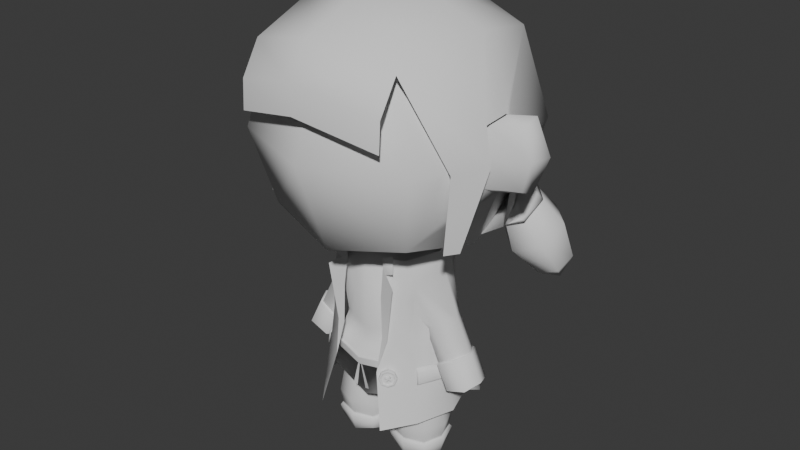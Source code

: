 # Source: Player.blend  (saved by Blender 4.0.36; exported with 4.5.12 LTS)
import bpy
from mathutils import Matrix  # noqa: F401  (used for matrix-valued properties, if any)

bpy.ops.wm.read_factory_settings(use_empty=True)
scene = bpy.context.scene
scene.name = 'Scene'

# ---- collections
col_collection = bpy.data.collections.new('Collection'); scene.collection.children.link(col_collection)

# ---- world
world_world = bpy.data.worlds.new('World'); scene.world = world_world
world_world.use_nodes = True; world_world.node_tree.nodes.clear()
_N = world_world.node_tree.nodes; _L = world_world.node_tree.links
n0 = _N.new('ShaderNodeOutputWorld'); n0.name = 'World Output'; n0.location = (300, 300)
n1 = _N.new('ShaderNodeBackground'); n1.name = 'Background'; n1.location = (10, 300)
n1.inputs[0].default_value = (0.05088, 0.05088, 0.05088, 1.0)
_L.new(n1.outputs[0], n0.inputs[0])
n0.is_active_output = True
world_world.color = (0.05088, 0.05088, 0.05088)
world_world.use_sun_shadow = False
world_world.sun_shadow_jitter_overblur = 0.0

# ---- meshes
me_cube_001 = bpy.data.meshes.new('Cube.001')
me_cube_001.from_pydata([(0.7097, -0.09037, -0.1915), (0.7099, -0.09044, 0.1909), (0.7097, 0.09037, -0.1915), (0.7099, 0.09044, 0.1909), (0.0, 0.6096, -0.6096), (0.0, 0.6096, 0.6096), (0.7541, 0.1107, 8.85e-05), (0.7524, -1.638e-09, -0.234), (0.7543, -1.094e-08, 0.2338), (0.7541, -0.1107, 8.854e-05), (0.0, -0.6096, -0.6096), (0.0, -0.6096, 0.6096), (0.0, 0.8395, 4.657e-09), (0.0, -0.8395, 4.657e-09), (0.0, -5.588e-09, -0.8395), (0.0, -1.397e-08, 0.8395), (0.318, -0.2397, -1.7), (0.27, -0.1718, -0.9154), (0.3179, 0.2395, -1.7), (0.27, 0.1718, -0.9154), (0.0, 0.2926, -1.788), (0.0, 0.2926, -0.8123), (0.2648, 0.1711, -1.111), (0.4062, -9.283e-09, -1.788), (0.3454, -7.468e-09, -0.8292), (0.2648, -0.1711, -1.111), (0.0, -0.2926, -1.788), (0.0, -0.2926, -0.8123), (0.0, 0.2802, -1.3), (0.3207, -9.816e-09, -1.178), (0.0, -0.2802, -1.3), (0.0, -3.919e-09, -1.879), (0.0, -7.942e-09, -0.6284), (0.2185, -0.2015, -2.0), (0.42, -6.384e-09, -2.0), (0.2185, 0.2015, -2.0), (0.01704, -6.16e-09, -2.0), (0.2185, -0.1463, -1.756), (0.3648, -0.1463, -2.0), (0.3648, -3.702e-09, -1.756), (0.3648, 0.1463, -2.0), (0.2185, 0.1463, -1.756), (0.07223, 0.1463, -2.0), (0.07223, -4.819e-09, -1.756), (0.07223, -0.1463, -2.0), (0.3385, 0.12, -1.8), (0.3385, -0.12, -1.8), (0.09852, 0.12, -1.8), (0.09852, -0.12, -1.8), (0.2517, 0.24, -0.8639), (0.2122, 0.2035, -1.278), (0.3307, -2.131e-09, -0.771), (0.2517, -0.24, -0.8639), (0.2122, -0.2035, -1.278), (0.3036, -1.087e-09, -1.3), (0.4925, -7.126e-09, -1.174), (0.3669, -1.135e-08, -1.334), (0.4329, 0.0896, -1.178), (0.3452, 0.08925, -1.262), (0.4329, -0.0896, -1.178), (0.3452, -0.08925, -1.262), (0.2665, 0.2402, -1.459), (0.2714, -0.25, -1.471), (0.0, 0.3076, -1.472), (0.3783, -4.865e-09, -1.472), (0.0, -0.3399, -1.472), (0.6826, -2.071e-08, -1.61), (0.4928, -3.665e-08, -1.683), (0.6294, 0.0896, -1.583), (0.5113, 0.08925, -1.609), (0.6294, -0.0896, -1.583), (0.5113, -0.08925, -1.609), (0.2185, -0.1739, -2.111), (0.3924, -6.831e-09, -2.111), (0.2185, 0.1739, -2.111), (0.04463, -4.596e-09, -2.111), (0.3517, -0.1331, -2.111), (0.3517, 0.1331, -2.111), (0.08538, 0.1331, -2.111), (0.08538, -0.1331, -2.111), (0.05607, -3.366e-09, -2.251), (0.2185, -5.103e-09, -2.353), (0.2185, -0.1625, -2.251), (0.381, -8.082e-09, -2.251), (0.2185, 0.1625, -2.251), (0.3518, -0.1333, -2.203), (0.08527, -0.1333, -2.203), (0.3664, -0.1479, -2.129), (0.3518, 0.1333, -2.203), (0.3664, 0.1479, -2.129), (0.08527, 0.1333, -2.203), (0.07067, 0.1479, -2.129), (0.2185, -0.1931, -2.129), (0.4116, -7.585e-09, -2.129), (0.2185, 0.1931, -2.129), (0.02543, -5.103e-09, -2.129), (0.07067, -0.1479, -2.129), (0.2724, 0.2364, -1.515), (0.2774, -0.2462, -1.527), (0.0, 0.2982, -1.528), (0.3838, -5.745e-09, -1.528), (0.0, -0.3305, -1.528), (0.0, 0.3187, -1.53), (0.0, 0.3289, -1.47), (0.3963, -6.317e-09, -1.53), (0.3904, -5.379e-09, -1.47), (0.0, -0.3522, -1.53), (0.0, -0.3622, -1.47), (0.2773, -0.2668, -1.47), (0.2722, 0.2568, -1.457), (0.2786, 0.2527, -1.516), (0.2836, -0.2628, -1.529), (0.2747, 0.2427, -1.515), (0.0, 0.306, -1.529), (0.3887, -5.967e-09, -1.529), (0.2797, -0.2526, -1.528), (0.0, -0.3389, -1.529), (0.0, 0.3194, -1.526), (0.3959, -6.254e-09, -1.526), (0.0, -0.3529, -1.526), (0.2781, 0.253, -1.512), (0.2832, -0.263, -1.525), (0.0, 0.3277, -1.477), (0.3911, -5.48e-09, -1.477), (0.0, -0.3612, -1.477), (0.2729, 0.2563, -1.463), (0.2779, -0.2664, -1.476), (0.2734, -0.256, -1.471), (0.0, 0.315, -1.472), (0.3826, -5.05e-09, -1.472), (0.2684, 0.2461, -1.458), (0.0, -0.348, -1.472), (0.08236, 0.1362, -2.115), (0.0407, -4.7e-09, -2.115), (0.3547, 0.1362, -2.115), (0.2185, 0.1778, -2.115), (0.3547, -0.1362, -2.115), (0.3963, -6.985e-09, -2.115), (0.08236, -0.1362, -2.115), (0.2185, -0.1778, -2.115), (0.2185, -0.1765, -2.1), (0.3951, -6.788e-09, -2.1), (0.2185, 0.1765, -2.1), (0.04199, -4.746e-09, -2.1), (0.08411, -0.1344, -2.1), (0.3529, -0.1344, -2.1), (0.3529, 0.1344, -2.1), (0.08411, 0.1344, -2.1), (0.0, -0.3408, -1.481), (0.03321, -0.3357, -1.709), (0.0, -0.3491, -1.474), (0.06313, -0.3378, -1.702), (0.5, 0.5, 0.5), (0.6096, 0.6096, -2.794e-09), (0.5, 0.5, -0.5), (0.5, -0.5, -0.5), (0.6068, -1.676e-08, -0.6096), (0.6096, -1.863e-09, 0.6096), (0.5, -0.5, 0.5), (0.6096, -0.6096, -2.794e-09), (0.8734, 0.206, -0.0002198), (0.9956, 0.1381, -0.0003083), (0.9174, 0.1045, 0.2335), (0.9608, 0.002653, -0.0002198), (0.9156, 0.1037, -0.2343), (0.8408, 0.17, 0.1906), (0.8407, 0.1699, -0.1918), (0.9121, 0.003813, -0.1918), (0.9122, 0.003804, 0.1906)], [], [(12, 5, 152, 153), (4, 12, 153, 154), (6, 3, 165, 160), (0, 7, 164, 167), (3, 8, 162, 165), (1, 9, 163, 168), (155, 159, 13, 10), (159, 158, 11, 13), (4, 154, 156, 14), (14, 156, 155, 10), (152, 5, 15, 157), (157, 15, 11, 158), (28, 21, 49, 50), (63, 28, 50, 61), (61, 50, 54, 64), (25, 60, 59, 17), (29, 56, 60, 25), (64, 54, 53, 62), (62, 53, 30, 65), (53, 52, 27, 30), (20, 18, 23, 31), (31, 23, 16, 26), (49, 21, 32, 51), (51, 32, 27, 52), (140, 33, 44, 144), (33, 37, 48, 44), (38, 46, 37, 33), (145, 38, 33, 140), (141, 34, 38, 145), (34, 39, 46, 38), (40, 45, 39, 34), (146, 40, 34, 141), (142, 35, 40, 146), (35, 41, 45, 40), (42, 47, 41, 35), (147, 42, 35, 142), (143, 36, 42, 147), (36, 43, 47, 42), (44, 48, 43, 36), (144, 44, 36, 143), (22, 50, 49, 19), (19, 49, 51, 24), (24, 51, 52, 17), (17, 52, 53, 25), (29, 54, 50, 22), (25, 53, 54, 29), (60, 71, 70, 59), (56, 67, 71, 60), (24, 55, 57, 19), (22, 58, 56, 29), (17, 59, 55, 24), (19, 57, 58, 22), (129, 105, 109, 130), (112, 110, 104, 114), (127, 108, 105, 129), (113, 102, 110, 112), (69, 68, 66, 67), (67, 66, 70, 71), (55, 66, 68, 57), (58, 69, 67, 56), (59, 70, 66, 55), (57, 68, 69, 58), (133, 95, 96, 138), (135, 94, 91, 132), (137, 93, 89, 134), (139, 92, 87, 136), (132, 91, 95, 133), (134, 89, 94, 135), (136, 87, 93, 137), (138, 96, 92, 139), (80, 81, 82, 86), (81, 83, 85, 82), (84, 88, 83, 81), (90, 84, 81, 80), (86, 96, 95, 80), (80, 95, 91, 90), (90, 91, 94, 84), (84, 94, 89, 88), (88, 89, 93, 83), (83, 93, 87, 85), (85, 87, 92, 82), (82, 92, 96, 86), (20, 99, 97, 18), (18, 97, 100, 23), (23, 100, 98, 16), (16, 98, 101, 26), (126, 108, 107, 124), (123, 105, 108, 126), (125, 109, 105, 123), (122, 103, 109, 125), (114, 104, 111, 115), (130, 109, 103, 128), (115, 111, 106, 116), (131, 107, 108, 127), (98, 115, 116, 101), (100, 114, 115, 98), (99, 113, 112, 97), (97, 112, 114, 100), (102, 117, 120, 110), (110, 120, 118, 104), (104, 118, 121, 111), (111, 121, 119, 106), (117, 122, 125, 120), (120, 125, 123, 118), (118, 123, 126, 121), (121, 126, 124, 119), (65, 131, 127, 62), (61, 130, 128, 63), (62, 127, 129, 64), (64, 129, 130, 61), (79, 138, 139, 72), (76, 136, 137, 73), (77, 134, 135, 74), (78, 132, 133, 75), (72, 139, 136, 76), (73, 137, 134, 77), (74, 135, 132, 78), (75, 133, 138, 79), (79, 144, 143, 75), (75, 143, 147, 78), (78, 147, 142, 74), (74, 142, 146, 77), (77, 146, 141, 73), (73, 141, 145, 76), (76, 145, 140, 72), (72, 140, 144, 79), (149, 151, 150, 148), (3, 6, 153, 152), (6, 2, 154, 153), (7, 0, 155, 156), (2, 7, 156, 154), (8, 3, 152, 157), (1, 8, 157, 158), (9, 1, 158, 159), (0, 9, 159, 155), (166, 160, 161, 164), (160, 165, 162, 161), (161, 162, 168, 163), (164, 161, 163, 167), (9, 0, 167, 163), (8, 1, 168, 162), (7, 2, 166, 164), (2, 6, 160, 166)])
me_cube_001.polygons.foreach_set('use_smooth', [True] * 143)
_uv = me_cube_001.uv_layers.new(name='UVMap')
_uv.uv.foreach_set('vector', [0.5365, 0.3023, 0.4621, 0.1617, 0.5747, 0.1312, 0.6443, 0.2066, 0.6674, 0.3928, 0.5365, 0.3023, 0.6443, 0.2066, 0.7109, 0.2846, 0.8968, 0.8497, 0.8995, 0.899, 0.8666, 0.8887, 0.8609, 0.8496, 0.5488, 0.8561, 0.5717, 0.8416, 0.6167, 0.8505, 0.5983, 0.8668, 0.8995, 0.899, 0.8914, 0.9259, 0.8481, 0.9054, 0.8666, 0.8887, 0.5488, 0.9571, 0.5499, 0.9067, 0.6043, 0.9066, 0.5984, 0.9463, 0.7109, 0.5567, 0.6443, 0.6347, 0.5365, 0.539, 0.6674, 0.4485, 0.6443, 0.6347, 0.5747, 0.7101, 0.4621, 0.6795, 0.5365, 0.539, 0.6674, 0.3928, 0.7109, 0.2846, 0.8267, 0.2591, 0.8267, 0.4203, 0.8267, 0.421, 0.8267, 0.5822, 0.7109, 0.5567, 0.6674, 0.4485, 0.5747, 0.1312, 0.4621, 0.1617, 0.4535, 0.0003508, 0.6142, 0.01922, 0.6142, 0.8221, 0.4535, 0.8409, 0.4621, 0.6795, 0.5747, 0.7101, 0.2661, 0.9486, 0.1528, 0.9568, 0.1608, 0.8962, 0.2621, 0.895, 0.3031, 0.953, 0.2661, 0.9486, 0.2621, 0.895, 0.308, 0.8953, 0.308, 0.8953, 0.2621, 0.895, 0.2649, 0.8363, 0.3095, 0.8354, 0.8515, 0.3701, 0.8551, 0.3256, 0.8836, 0.3365, 0.8681, 0.4076, 0.8274, 0.3375, 0.8373, 0.3028, 0.8551, 0.3256, 0.8515, 0.3701, 0.3095, 0.8354, 0.2649, 0.8363, 0.2596, 0.7768, 0.307, 0.7748, 0.307, 0.7748, 0.2596, 0.7768, 0.26, 0.7243, 0.2984, 0.7159, 0.2596, 0.7768, 0.1579, 0.7811, 0.1472, 0.7215, 0.26, 0.7243, 0.5397, 0.9807, 0.4651, 0.9661, 0.4535, 0.9057, 0.5481, 0.9114, 0.5481, 0.9114, 0.4535, 0.9057, 0.4722, 0.8471, 0.5481, 0.8416, 0.06547, 0.8977, 0.006368, 0.9061, 0.0003508, 0.8277, 0.08161, 0.8386, 0.08161, 0.8386, 0.0003508, 0.8277, 0.02681, 0.7536, 0.08161, 0.7773, 0.09995, 0.6047, 0.07617, 0.6047, 0.07561, 0.5728, 0.09814, 0.5703, 0.07617, 0.6047, 0.02456, 0.6047, 0.03289, 0.5777, 0.07561, 0.5728, 0.07561, 0.6365, 0.03289, 0.6316, 0.02456, 0.6047, 0.07617, 0.6047, 0.09814, 0.639, 0.07561, 0.6365, 0.07617, 0.6047, 0.09995, 0.6047, 0.09251, 0.673, 0.06914, 0.6677, 0.07561, 0.6365, 0.09814, 0.639, 0.06914, 0.6677, 0.01851, 0.656, 0.03289, 0.6316, 0.07561, 0.6365, 0.06153, 0.6989, 0.02041, 0.6844, 0.01851, 0.656, 0.06914, 0.6677, 0.08369, 0.706, 0.06153, 0.6989, 0.06914, 0.6677, 0.09251, 0.673, 0.07041, 0.7377, 0.04806, 0.7304, 0.06153, 0.6989, 0.08369, 0.706, 0.04806, 0.7304, 0.0003508, 0.7044, 0.02041, 0.6844, 0.06153, 0.6989, 0.06153, 0.5104, 0.02041, 0.5249, 0.0003508, 0.5049, 0.04806, 0.4789, 0.08369, 0.5033, 0.06153, 0.5104, 0.04806, 0.4789, 0.07041, 0.4717, 0.09251, 0.5364, 0.06914, 0.5416, 0.06153, 0.5104, 0.08369, 0.5033, 0.06914, 0.5416, 0.01851, 0.5533, 0.02041, 0.5249, 0.06153, 0.5104, 0.07561, 0.5728, 0.03289, 0.5777, 0.01851, 0.5533, 0.06914, 0.5416, 0.09814, 0.5703, 0.07561, 0.5728, 0.06914, 0.5416, 0.09251, 0.5364, 0.2186, 0.8813, 0.2621, 0.895, 0.1608, 0.8962, 0.1728, 0.8804, 0.1728, 0.8804, 0.1608, 0.8962, 0.1415, 0.839, 0.155, 0.8387, 0.155, 0.8387, 0.1415, 0.839, 0.1579, 0.7811, 0.1706, 0.7963, 0.1706, 0.7963, 0.1579, 0.7811, 0.2596, 0.7768, 0.2165, 0.793, 0.2346, 0.837, 0.2649, 0.8363, 0.2621, 0.895, 0.2186, 0.8813, 0.2165, 0.793, 0.2596, 0.7768, 0.2649, 0.8363, 0.2346, 0.837, 0.8551, 0.3256, 0.8625, 0.2362, 0.8873, 0.2319, 0.8836, 0.3365, 0.8373, 0.3028, 0.8415, 0.2213, 0.8625, 0.2362, 0.8551, 0.3256, 0.9089, 0.4163, 0.9089, 0.3317, 0.9343, 0.3365, 0.9498, 0.4076, 0.9664, 0.3701, 0.9628, 0.3256, 0.9806, 0.3028, 0.9905, 0.3375, 0.8681, 0.4076, 0.8836, 0.3365, 0.9089, 0.3317, 0.9089, 0.4163, 0.9498, 0.4076, 0.9343, 0.3365, 0.9628, 0.3256, 0.9664, 0.3701, 0.3103, 0.8354, 0.3119, 0.8353, 0.3111, 0.8971, 0.3091, 0.896, 0.325, 0.8952, 0.3229, 0.8961, 0.3251, 0.835, 0.3267, 0.835, 0.308, 0.774, 0.31, 0.7726, 0.3119, 0.8353, 0.3103, 0.8354, 0.3254, 0.9546, 0.3223, 0.9553, 0.3229, 0.8961, 0.325, 0.8952, 0.09376, 0.8107, 0.121, 0.8147, 0.1285, 0.8381, 0.08231, 0.8347, 0.08231, 0.8347, 0.1285, 0.8381, 0.1177, 0.8601, 0.09016, 0.8601, 0.9089, 0.3317, 0.9089, 0.2217, 0.9306, 0.2319, 0.9343, 0.3365, 0.9628, 0.3256, 0.9554, 0.2362, 0.9764, 0.2213, 0.9806, 0.3028, 0.8836, 0.3365, 0.8873, 0.2319, 0.9089, 0.2217, 0.9089, 0.3317, 0.9343, 0.3365, 0.9306, 0.2319, 0.9554, 0.2362, 0.9628, 0.3256, 0.09592, 0.5357, 0.1007, 0.5346, 0.1074, 0.5693, 0.1021, 0.5699, 0.07353, 0.4702, 0.07764, 0.4672, 0.09233, 0.5004, 0.08747, 0.5021, 0.09592, 0.6737, 0.1007, 0.6747, 0.09233, 0.7089, 0.08747, 0.7073, 0.1034, 0.6047, 0.1083, 0.6047, 0.1074, 0.64, 0.1021, 0.6395, 0.08747, 0.5021, 0.09233, 0.5004, 0.1007, 0.5346, 0.09592, 0.5357, 0.08747, 0.7073, 0.09233, 0.7089, 0.07764, 0.7422, 0.07353, 0.7391, 0.1021, 0.6395, 0.1074, 0.64, 0.1007, 0.6747, 0.09592, 0.6737, 0.1021, 0.5699, 0.1074, 0.5693, 0.1083, 0.6047, 0.1034, 0.6047, 0.673, 0.8416, 0.6783, 0.8816, 0.6383, 0.8869, 0.6383, 0.8509, 0.6783, 0.8816, 0.6835, 0.9217, 0.6476, 0.9217, 0.6383, 0.8869, 0.7183, 0.8764, 0.7183, 0.9124, 0.6835, 0.9217, 0.6783, 0.8816, 0.709, 0.8416, 0.7183, 0.8764, 0.6783, 0.8816, 0.673, 0.8416, 0.1275, 0.5671, 0.1074, 0.5693, 0.1007, 0.5346, 0.1319, 0.5276, 0.1319, 0.5276, 0.1007, 0.5346, 0.09233, 0.5004, 0.1109, 0.4946, 0.1109, 0.4946, 0.09233, 0.5004, 0.07764, 0.4672, 0.1091, 0.4565, 0.1091, 0.7529, 0.07764, 0.7422, 0.09233, 0.7089, 0.1109, 0.7148, 0.1109, 0.7148, 0.09233, 0.7089, 0.1007, 0.6747, 0.1319, 0.6818, 0.1319, 0.6818, 0.1007, 0.6747, 0.1074, 0.64, 0.1275, 0.6423, 0.1275, 0.6423, 0.1074, 0.64, 0.1083, 0.6047, 0.1408, 0.6047, 0.1408, 0.6047, 0.1083, 0.6047, 0.1074, 0.5693, 0.1275, 0.5671, 0.3815, 0.9568, 0.327, 0.9542, 0.3262, 0.8946, 0.3665, 0.8882, 0.3665, 0.8882, 0.3262, 0.8946, 0.3276, 0.835, 0.3841, 0.8328, 0.3841, 0.8328, 0.3276, 0.835, 0.325, 0.7747, 0.3619, 0.7796, 0.3619, 0.7796, 0.325, 0.7747, 0.322, 0.7141, 0.376, 0.7123, 0.3114, 0.7727, 0.31, 0.7726, 0.303, 0.7136, 0.3045, 0.7135, 0.3133, 0.8353, 0.3119, 0.8353, 0.31, 0.7726, 0.3114, 0.7727, 0.3125, 0.897, 0.3111, 0.8971, 0.3119, 0.8353, 0.3133, 0.8353, 0.3095, 0.9547, 0.3079, 0.9546, 0.3111, 0.8971, 0.3125, 0.897, 0.3267, 0.835, 0.3251, 0.835, 0.3217, 0.7731, 0.3238, 0.7741, 0.3091, 0.896, 0.3111, 0.8971, 0.3079, 0.9546, 0.3046, 0.9535, 0.3238, 0.7741, 0.3217, 0.7731, 0.3171, 0.7129, 0.3203, 0.7137, 0.2999, 0.7151, 0.303, 0.7136, 0.31, 0.7726, 0.308, 0.774, 0.325, 0.7747, 0.3238, 0.7741, 0.3203, 0.7137, 0.322, 0.7141, 0.3276, 0.835, 0.3267, 0.835, 0.3238, 0.7741, 0.325, 0.7747, 0.327, 0.9542, 0.3254, 0.9546, 0.325, 0.8952, 0.3262, 0.8946, 0.3262, 0.8946, 0.325, 0.8952, 0.3267, 0.835, 0.3276, 0.835, 0.3223, 0.9553, 0.3215, 0.9553, 0.322, 0.8962, 0.3229, 0.8961, 0.3229, 0.8961, 0.322, 0.8962, 0.3241, 0.835, 0.3251, 0.835, 0.3251, 0.835, 0.3241, 0.835, 0.3208, 0.7731, 0.3217, 0.7731, 0.3217, 0.7731, 0.3208, 0.7731, 0.3163, 0.7129, 0.3171, 0.7129, 0.3215, 0.9553, 0.3095, 0.9547, 0.3125, 0.897, 0.322, 0.8962, 0.322, 0.8962, 0.3125, 0.897, 0.3133, 0.8353, 0.3241, 0.835, 0.3241, 0.835, 0.3133, 0.8353, 0.3114, 0.7727, 0.3208, 0.7731, 0.3208, 0.7731, 0.3114, 0.7727, 0.3045, 0.7135, 0.3163, 0.7129, 0.2984, 0.7159, 0.2999, 0.7151, 0.308, 0.774, 0.307, 0.7748, 0.308, 0.8953, 0.3091, 0.896, 0.3046, 0.9535, 0.3031, 0.953, 0.307, 0.7748, 0.308, 0.774, 0.3103, 0.8354, 0.3095, 0.8354, 0.3095, 0.8354, 0.3103, 0.8354, 0.3091, 0.896, 0.308, 0.8953, 0.1008, 0.57, 0.1021, 0.5699, 0.1034, 0.6047, 0.1023, 0.6047, 0.1008, 0.6393, 0.1021, 0.6395, 0.09592, 0.6737, 0.09482, 0.6735, 0.08624, 0.7069, 0.08747, 0.7073, 0.07353, 0.7391, 0.0726, 0.7385, 0.08624, 0.5025, 0.08747, 0.5021, 0.09592, 0.5357, 0.09482, 0.5359, 0.1023, 0.6047, 0.1034, 0.6047, 0.1021, 0.6395, 0.1008, 0.6393, 0.09482, 0.6735, 0.09592, 0.6737, 0.08747, 0.7073, 0.08624, 0.7069, 0.0726, 0.4709, 0.07353, 0.4702, 0.08747, 0.5021, 0.08624, 0.5025, 0.09482, 0.5359, 0.09592, 0.5357, 0.1021, 0.5699, 0.1008, 0.57, 0.1008, 0.57, 0.09814, 0.5703, 0.09251, 0.5364, 0.09482, 0.5359, 0.09482, 0.5359, 0.09251, 0.5364, 0.08369, 0.5033, 0.08624, 0.5025, 0.08624, 0.5025, 0.08369, 0.5033, 0.07041, 0.4717, 0.0726, 0.4709, 0.0726, 0.7385, 0.07041, 0.7377, 0.08369, 0.706, 0.08624, 0.7069, 0.08624, 0.7069, 0.08369, 0.706, 0.09251, 0.673, 0.09482, 0.6735, 0.09482, 0.6735, 0.09251, 0.673, 0.09814, 0.639, 0.1008, 0.6393, 0.1008, 0.6393, 0.09814, 0.639, 0.09995, 0.6047, 0.1023, 0.6047, 0.1023, 0.6047, 0.09995, 0.6047, 0.09814, 0.5703, 0.1008, 0.57, 0.4293, 0.6601, 0.4363, 0.6601, 0.4362, 0.7139, 0.4343, 0.7124, 0.6963, 0.09485, 0.7287, 0.1316, 0.6443, 0.2066, 0.5747, 0.1312, 0.7287, 0.1316, 0.7615, 0.1684, 0.7109, 0.2846, 0.6443, 0.2066, 0.7888, 0.6771, 0.7615, 0.6729, 0.7109, 0.5567, 0.8267, 0.5822, 0.7615, 0.1684, 0.7888, 0.1641, 0.8267, 0.2591, 0.7109, 0.2846, 0.7039, 0.06813, 0.6963, 0.09485, 0.5747, 0.1312, 0.6142, 0.01922, 0.6963, 0.7464, 0.7039, 0.7732, 0.6142, 0.8221, 0.5747, 0.7101, 0.7287, 0.7097, 0.6963, 0.7464, 0.5747, 0.7101, 0.6443, 0.6347, 0.7615, 0.6729, 0.7287, 0.7097, 0.6443, 0.6347, 0.7109, 0.5567, 0.8667, 0.8104, 0.8609, 0.8496, 0.8274, 0.8495, 0.8485, 0.7937, 0.8609, 0.8496, 0.8666, 0.8887, 0.8481, 0.9054, 0.8274, 0.8495, 0.6376, 0.9065, 0.6172, 0.9626, 0.5984, 0.9463, 0.6043, 0.9066, 0.6167, 0.8505, 0.6376, 0.9065, 0.6043, 0.9066, 0.5983, 0.8668, 0.5499, 0.9067, 0.5488, 0.8561, 0.5983, 0.8668, 0.6043, 0.9066, 0.5721, 0.9714, 0.5488, 0.9571, 0.5984, 0.9463, 0.6172, 0.9626, 0.8918, 0.7734, 0.8995, 0.8002, 0.8667, 0.8104, 0.8485, 0.7937, 0.8995, 0.8002, 0.8968, 0.8497, 0.8609, 0.8496, 0.8667, 0.8104])
me_cube_001.update()
me_cube_004 = bpy.data.meshes.new('Cube.004')
me_cube_004.from_pydata([(0.3091, 0.1855, -0.9154), (0.3038, 0.1848, -1.111), (0.3844, -7.8e-09, -0.8292), (0.3597, -1.036e-08, -1.178), (0.5026, -0.001599, -1.166), (0.3622, -0.001599, -1.345), (0.436, 0.09851, -1.171), (0.3381, 0.09811, -1.264), (0.436, -0.1017, -1.171), (0.3381, -0.1013, -1.264), (0.6711, -0.0016, -1.552), (0.4678, -0.0016, -1.645), (0.6352, 0.09851, -1.576), (0.5156, 0.09811, -1.621), (0.6352, -0.1017, -1.576), (0.5156, -0.1013, -1.621), (0.3969, -0.2533, -1.861), (0.3091, -0.1855, -0.9154), (0.3949, 0.2592, -1.861), (0.0374, 0.3989, -1.866), (0.0, 0.2906, -0.7522), (0.4826, -9.75e-09, -1.861), (0.3038, -0.1848, -1.111), (0.2463, -0.4453, -1.879), (0.1382, -0.2722, -0.7522), (0.0, 0.3026, -1.3), (0.156, -0.3133, -1.297), (0.2542, 0.2653, -0.7522), (0.3095, 0.2197, -1.278), (0.3448, 0.009994, -0.7522), (0.2677, -0.2278, -0.7522), (0.3115, -0.2365, -1.279), (0.4009, -8.994e-10, -1.3), (0.341, 0.2535, -1.502), (0.3543, -0.2208, -1.48), (0.0, 0.3671, -1.624), (0.4173, -4.979e-09, -1.516), (0.1662, -0.3799, -1.509), (0.2163, 0.3166, -1.862), (0.1223, 0.2864, -0.7522), (0.1256, 0.2612, -1.289), (0.1622, 0.3201, -1.524), (0.6885, -0.0016, -1.558), (0.46, -0.0016, -1.662), (0.6482, 0.1109, -1.584), (0.5137, 0.1105, -1.636), (0.6482, -0.1141, -1.584), (0.5137, -0.1137, -1.636), (0.4477, -0.08281, -1.457), (0.4337, -0.0016, -1.496), (0.5376, -0.08314, -1.403), (0.5376, 0.07994, -1.403), (0.5775, -0.001599, -1.39), (0.4477, 0.07962, -1.457), (0.4354, -0.1032, -1.462), (0.4338, -0.1137, -1.475), (0.4178, -0.0016, -1.511), (0.4132, -0.0016, -1.529), (0.5578, -0.1141, -1.401), (0.5478, -0.1036, -1.395), (0.5578, 0.1109, -1.401), (0.5478, 0.1004, -1.395), (0.5977, -0.001599, -1.379), (0.6123, -0.001599, -1.383), (0.4354, 0.1, -1.462), (0.4338, 0.1105, -1.475), (0.1405, -0.282, -0.821), (0.1662, -0.3799, -1.509), (0.257, -0.3318, -0.9026), (0.156, -0.3133, -1.297), (0.2016, -0.3165, -1.292), (0.1494, -0.2849, -0.8638), (0.2447, -0.3129, -0.8144), (0.387, -0.1015, -1.218), (0.5754, -0.1015, -1.598), (0.2896, -0.2478, -1.015), (0.1471, -0.3108, -1.025), (0.3065, -0.1852, -1.013), (0.3065, 0.1852, -1.013), (0.387, 0.09831, -1.218), (0.5754, 0.09831, -1.598), (0.2818, 0.2538, -1.015), (0.0, 0.3093, -1.026), (0.124, 0.2862, -1.021), (0.1467, -0.3107, -1.01), (0.2349, -0.3257, -1.057), (0.1946, -0.2507, -0.7365), (0.1382, -0.2834, -0.7522), (0.3539, 0.2549, -1.588), (0.3644, -0.2286, -1.571), (0.008926, 0.3747, -1.682), (0.4329, -6.117e-09, -1.598), (0.1853, -0.3955, -1.597), (0.1751, 0.3193, -1.605), (0.3619, -0.2236, -1.508), (0.4266, -0.000465, -1.542), (0.3717, -0.2317, -1.59), (0.4401, -0.003124, -1.617), (0.3417, -0.2171, -1.481), (0.4047, 0.003658, -1.517), (0.4158, 0.0002314, -1.512), (0.4472, -0.005327, -1.614), (0.4491, -0.01067, -1.607), (0.4337, -0.002668, -1.538), (0.4364, -0.008181, -1.536), (0.4347, -0.003335, -1.533), (0.3691, -0.2258, -1.505), (0.3743, -0.2228, -1.504), (0.3835, -0.2304, -1.58), (0.3788, -0.2339, -1.586), (0.354, -0.2163, -1.477), (0.3488, -0.2193, -1.478)], [], [(77, 73, 8, 17), (3, 5, 9, 22), (73, 74, 14, 8), (2, 4, 6, 0), (1, 7, 5, 3), (17, 8, 4, 2), (78, 79, 7, 1), (5, 11, 15, 9), (4, 10, 12, 6), (7, 13, 11, 5), (8, 14, 10, 4), (83, 39, 27, 81), (41, 40, 28, 33), (33, 28, 32, 36), (36, 32, 31, 34), (34, 31, 26, 37), (75, 30, 24, 76), (78, 81, 27, 0), (0, 27, 29, 2), (2, 29, 30, 17), (77, 75, 31, 22), (3, 32, 28, 1), (22, 31, 32, 3), (89, 34, 37, 92), (91, 36, 34, 89), (88, 33, 36, 91), (93, 41, 33, 88), (90, 35, 41, 93), (35, 25, 40, 41), (82, 20, 39, 83), (59, 50, 48, 54), (54, 48, 49, 56), (56, 49, 53, 64), (62, 52, 50, 59), (61, 51, 52, 62), (79, 80, 13, 7), (65, 45, 43, 57), (64, 53, 51, 61), (60, 44, 45, 65), (55, 47, 46, 58), (58, 46, 42, 63), (63, 42, 44, 60), (65, 64, 61, 60), (63, 62, 59, 58), (57, 56, 64, 65), (60, 61, 62, 63), (55, 54, 56, 57), (58, 59, 54, 55), (57, 43, 47, 55), (69, 67, 70), (84, 69, 70, 85), (17, 30, 75, 77), (31, 75, 76, 26), (9, 15, 74, 73), (22, 9, 73, 77), (6, 12, 80, 79), (25, 82, 83, 40), (1, 28, 81, 78), (40, 83, 81, 28), (0, 6, 79, 78), (66, 84, 85, 68), (72, 86, 87), (19, 90, 93, 38), (38, 93, 88, 18), (18, 88, 91, 21), (21, 91, 89, 16), (16, 89, 92, 23), (97, 101, 109, 96), (99, 100, 105, 103, 95), (96, 109, 106, 94), (105, 100, 110, 107, 104), (98, 111, 110, 100, 99), (94, 106, 111, 98), (102, 104, 107, 108), (103, 105, 104), (102, 101, 103, 104), (107, 106, 109, 108), (108, 109, 101, 102), (106, 107, 110, 111), (95, 103, 101, 97), (87, 71, 72)])
me_cube_004.polygons.foreach_set('use_smooth', [True] * 81)
_uv = me_cube_004.uv_layers.new(name='UVMap')
_uv.uv.foreach_set('vector', [0.8664, 0.57, 0.8709, 0.5178, 0.8855, 0.5242, 0.8738, 0.5888, 0.8274, 0.5212, 0.8373, 0.4877, 0.8564, 0.5112, 0.8574, 0.5513, 0.8709, 0.5178, 0.8773, 0.4233, 0.891, 0.4229, 0.8855, 0.5242, 0.9136, 0.5973, 0.9137, 0.5195, 0.9418, 0.5244, 0.9534, 0.5893, 0.9702, 0.5519, 0.9711, 0.5113, 0.9901, 0.4877, 0.9996, 0.5213, 0.8738, 0.5888, 0.8855, 0.5242, 0.9137, 0.5195, 0.9136, 0.5973, 0.961, 0.5705, 0.9565, 0.518, 0.9711, 0.5113, 0.9702, 0.5519, 0.8373, 0.4877, 0.8405, 0.421, 0.8641, 0.4235, 0.8564, 0.5112, 0.9137, 0.5195, 0.9137, 0.4246, 0.9364, 0.4229, 0.9418, 0.5244, 0.9711, 0.5113, 0.9633, 0.4235, 0.9869, 0.421, 0.9901, 0.4877, 0.8855, 0.5242, 0.891, 0.4229, 0.9137, 0.4246, 0.9137, 0.5195, 0.3454, 0.6517, 0.3414, 0.7096, 0.3128, 0.7075, 0.3101, 0.6501, 0.3529, 0.5397, 0.3493, 0.593, 0.3068, 0.5899, 0.3113, 0.5386, 0.3113, 0.5386, 0.3068, 0.5899, 0.2535, 0.5812, 0.2531, 0.5337, 0.2531, 0.5337, 0.2535, 0.5812, 0.1983, 0.59, 0.2023, 0.5438, 0.2023, 0.5438, 0.1983, 0.59, 0.1594, 0.5902, 0.1475, 0.5432, 0.1975, 0.6492, 0.1999, 0.7089, 0.1692, 0.7116, 0.1628, 0.65, 0.2942, 0.6496, 0.3101, 0.6501, 0.3128, 0.7075, 0.2933, 0.6711, 0.2933, 0.6711, 0.3128, 0.7075, 0.2545, 0.7071, 0.2514, 0.6894, 0.2514, 0.6894, 0.2545, 0.7071, 0.1999, 0.7089, 0.212, 0.6716, 0.212, 0.6493, 0.1975, 0.6492, 0.1983, 0.59, 0.2112, 0.6273, 0.2536, 0.6096, 0.2535, 0.5812, 0.3068, 0.5899, 0.296, 0.6278, 0.2112, 0.6273, 0.1983, 0.59, 0.2535, 0.5812, 0.2536, 0.6096, 0.2006, 0.5235, 0.2023, 0.5438, 0.1475, 0.5432, 0.1463, 0.5231, 0.253, 0.5151, 0.2531, 0.5337, 0.2023, 0.5438, 0.2006, 0.5235, 0.3114, 0.5197, 0.3113, 0.5386, 0.2531, 0.5337, 0.253, 0.5151, 0.3528, 0.522, 0.3529, 0.5397, 0.3113, 0.5386, 0.3114, 0.5197, 0.3928, 0.5109, 0.3924, 0.5237, 0.3529, 0.5397, 0.3528, 0.522, 0.3924, 0.5237, 0.3782, 0.594, 0.3493, 0.593, 0.3529, 0.5397, 0.3727, 0.6528, 0.3676, 0.7116, 0.3414, 0.7096, 0.3454, 0.6517, 0.8724, 0.7035, 0.8759, 0.7021, 0.8878, 0.7182, 0.8848, 0.7213, 0.8848, 0.7213, 0.8878, 0.7182, 0.9054, 0.7287, 0.9048, 0.7336, 0.9048, 0.6371, 0.9054, 0.6421, 0.8878, 0.6525, 0.8848, 0.6494, 0.8686, 0.6854, 0.8722, 0.6854, 0.8759, 0.7021, 0.8724, 0.7035, 0.8724, 0.6672, 0.8759, 0.6686, 0.8722, 0.6854, 0.8686, 0.6854, 0.9565, 0.518, 0.9502, 0.4233, 0.9633, 0.4235, 0.9711, 0.5113, 0.883, 0.6471, 0.8537, 0.6185, 0.8836, 0.598, 0.9043, 0.6324, 0.8848, 0.6494, 0.8878, 0.6525, 0.8759, 0.6686, 0.8724, 0.6672, 0.8701, 0.6662, 0.8296, 0.6528, 0.8537, 0.6185, 0.883, 0.6471, 0.883, 0.7237, 0.8537, 0.7523, 0.8296, 0.7179, 0.8701, 0.7045, 0.8701, 0.7045, 0.8296, 0.7179, 0.8274, 0.6854, 0.8659, 0.6854, 0.8659, 0.6854, 0.8274, 0.6854, 0.8296, 0.6528, 0.8701, 0.6662, 0.883, 0.6471, 0.8848, 0.6494, 0.8724, 0.6672, 0.8701, 0.6662, 0.8659, 0.6854, 0.8686, 0.6854, 0.8724, 0.7035, 0.8701, 0.7045, 0.9043, 0.6324, 0.9048, 0.6371, 0.8848, 0.6494, 0.883, 0.6471, 0.8701, 0.6662, 0.8724, 0.6672, 0.8686, 0.6854, 0.8659, 0.6854, 0.883, 0.7237, 0.8848, 0.7213, 0.9048, 0.7336, 0.9043, 0.7383, 0.8701, 0.7045, 0.8724, 0.7035, 0.8848, 0.7213, 0.883, 0.7237, 0.9043, 0.7383, 0.8836, 0.7727, 0.8537, 0.7523, 0.883, 0.7237, 0.3955, 0.7088, 0.3966, 0.6601, 0.4056, 0.7095, 0.3964, 0.7718, 0.3955, 0.7088, 0.4056, 0.7095, 0.4156, 0.7606, 0.212, 0.6716, 0.1999, 0.7089, 0.1975, 0.6492, 0.212, 0.6493, 0.1983, 0.59, 0.1975, 0.6492, 0.1628, 0.65, 0.1594, 0.5902, 0.8564, 0.5112, 0.8641, 0.4235, 0.8773, 0.4233, 0.8709, 0.5178, 0.8574, 0.5513, 0.8564, 0.5112, 0.8709, 0.5178, 0.8664, 0.57, 0.9418, 0.5244, 0.9364, 0.4229, 0.9502, 0.4233, 0.9565, 0.518, 0.3782, 0.594, 0.3727, 0.6528, 0.3454, 0.6517, 0.3493, 0.593, 0.296, 0.6278, 0.3068, 0.5899, 0.3101, 0.6501, 0.2942, 0.6496, 0.3493, 0.593, 0.3454, 0.6517, 0.3101, 0.6501, 0.3068, 0.5899, 0.9534, 0.5893, 0.9418, 0.5244, 0.9565, 0.518, 0.961, 0.5705, 0.3955, 0.8138, 0.3964, 0.7718, 0.4156, 0.7606, 0.4222, 0.7942, 0.1384, 0.7536, 0.1375, 0.7781, 0.1228, 0.7766, 0.3948, 0.4704, 0.3928, 0.5109, 0.3528, 0.522, 0.3524, 0.4655, 0.3524, 0.4655, 0.3528, 0.522, 0.3114, 0.5197, 0.3122, 0.4597, 0.3122, 0.4597, 0.3114, 0.5197, 0.253, 0.5151, 0.253, 0.4565, 0.253, 0.4565, 0.253, 0.5151, 0.2006, 0.5235, 0.1949, 0.4595, 0.1949, 0.4595, 0.2006, 0.5235, 0.1463, 0.5231, 0.1415, 0.4594, 0.1123, 0.8088, 0.1106, 0.8071, 0.1113, 0.7591, 0.1134, 0.7578, 0.08231, 0.8077, 0.08543, 0.8055, 0.09101, 0.8065, 0.09209, 0.8074, 0.0919, 0.81, 0.1134, 0.7578, 0.1113, 0.7591, 0.09273, 0.756, 0.09294, 0.7536, 0.09101, 0.8065, 0.08543, 0.8055, 0.08492, 0.7573, 0.0927, 0.7575, 0.09199, 0.8057, 0.08231, 0.7541, 0.08468, 0.7559, 0.08492, 0.7573, 0.08543, 0.8055, 0.08231, 0.8077, 0.09294, 0.7536, 0.09273, 0.756, 0.08468, 0.7559, 0.08231, 0.7541, 0.1089, 0.8056, 0.09199, 0.8057, 0.0927, 0.7575, 0.1097, 0.7602, 0.09209, 0.8074, 0.09101, 0.8065, 0.09199, 0.8057, 0.1089, 0.8056, 0.1106, 0.8071, 0.09209, 0.8074, 0.09199, 0.8057, 0.0927, 0.7575, 0.09273, 0.756, 0.1113, 0.7591, 0.1097, 0.7602, 0.1097, 0.7602, 0.1113, 0.7591, 0.1106, 0.8071, 0.1089, 0.8056, 0.09273, 0.756, 0.0927, 0.7575, 0.08492, 0.7573, 0.08468, 0.7559, 0.0919, 0.81, 0.09209, 0.8074, 0.1106, 0.8071, 0.1123, 0.8088, 0.1228, 0.7766, 0.1141, 0.7536, 0.1384, 0.7536])
me_cube_004.update()
me_cube_005 = bpy.data.meshes.new('Cube.005')
me_cube_005.from_pydata([(0.2364, -0.3745, -1.441), (0.2366, -0.3713, -1.444), (0.2284, -0.385, -1.473), (0.2291, -0.3811, -1.473), (0.2409, -0.3796, -1.504), (0.2407, -0.376, -1.502), (0.2666, -0.3614, -1.516), (0.2648, -0.3591, -1.514), (0.2905, -0.3412, -1.503), (0.2871, -0.3402, -1.501), (0.2986, -0.3307, -1.472), (0.2947, -0.3304, -1.472), (0.2861, -0.3361, -1.441), (0.283, -0.3354, -1.443), (0.2589, -0.3523, -1.431), (0.2603, -0.3542, -1.428), (0.2387, -0.3808, -1.438), (0.2389, -0.3776, -1.441), (0.2302, -0.392, -1.472), (0.2308, -0.3881, -1.472), (0.2435, -0.3862, -1.505), (0.2433, -0.3827, -1.503), (0.2709, -0.3669, -1.518), (0.2691, -0.3646, -1.516), (0.2964, -0.3454, -1.505), (0.293, -0.3443, -1.503), (0.305, -0.3342, -1.471), (0.301, -0.3339, -1.472), (0.2916, -0.3399, -1.438), (0.2885, -0.3393, -1.44), (0.2628, -0.3574, -1.428), (0.2642, -0.3593, -1.425), (0.2301, -0.383, -1.431), (0.2335, -0.3841, -1.432), (0.2194, -0.397, -1.472), (0.2233, -0.3973, -1.472), (0.236, -0.3898, -1.513), (0.2391, -0.3905, -1.511), (0.2701, -0.3658, -1.53), (0.2715, -0.3676, -1.527), (0.3018, -0.3389, -1.513), (0.3017, -0.3421, -1.511), (0.3125, -0.325, -1.471), (0.3118, -0.3289, -1.471), (0.2959, -0.3322, -1.43), (0.2961, -0.3357, -1.432), (0.2636, -0.3585, -1.416), (0.2618, -0.3562, -1.413), (0.2543, -0.3604, -1.464), (0.252, -0.3633, -1.473), (0.2555, -0.3618, -1.481), (0.2627, -0.3567, -1.485), (0.2695, -0.351, -1.481), (0.2717, -0.3481, -1.472), (0.2682, -0.3496, -1.464), (0.261, -0.3547, -1.46), (0.2132, -0.3612, -1.434), (0.2025, -0.3751, -1.475), (0.2191, -0.368, -1.516), (0.2533, -0.3439, -1.533), (0.2849, -0.3171, -1.516), (0.2956, -0.3032, -1.474), (0.2791, -0.3103, -1.433), (0.2449, -0.3344, -1.416), (0.2773, -0.349, -1.488), (0.2817, -0.3533, -1.486), (0.2853, -0.3541, -1.48), (0.286, -0.3509, -1.475), (0.2833, -0.3456, -1.472), (0.2789, -0.3413, -1.474), (0.2753, -0.3406, -1.479), (0.2746, -0.3437, -1.485), (0.2462, -0.3633, -1.463), (0.2543, -0.3684, -1.456), (0.2569, -0.3737, -1.458), (0.2455, -0.3665, -1.469), (0.2562, -0.3768, -1.464), (0.2482, -0.3718, -1.471), (0.2526, -0.3761, -1.469), (0.2498, -0.3641, -1.458), (0.2795, -0.3447, -1.462), (0.2828, -0.3501, -1.461), (0.282, -0.3554, -1.457), (0.2775, -0.3574, -1.453), (0.2719, -0.355, -1.451), (0.2686, -0.3495, -1.452), (0.2694, -0.3443, -1.456), (0.2739, -0.3422, -1.46), (0.2495, -0.362, -1.486), (0.252, -0.3727, -1.481), (0.2576, -0.3752, -1.484), (0.2541, -0.36, -1.49), (0.2621, -0.3731, -1.488), (0.2596, -0.3624, -1.492), (0.2629, -0.3679, -1.491), (0.2487, -0.3673, -1.482)], [], [(45, 46, 31, 28), (15, 0, 1, 14), (0, 2, 3, 1), (2, 4, 5, 3), (4, 6, 7, 5), (6, 8, 9, 7), (8, 10, 11, 9), (10, 12, 13, 11), (12, 15, 14, 13), (31, 16, 17, 30), (16, 18, 19, 17), (18, 20, 21, 19), (20, 22, 23, 21), (22, 24, 25, 23), (24, 26, 27, 25), (26, 28, 29, 27), (28, 31, 30, 29), (47, 32, 33, 46), (32, 34, 35, 33), (34, 36, 37, 35), (36, 38, 39, 37), (38, 40, 41, 39), (40, 42, 43, 41), (42, 44, 45, 43), (44, 47, 46, 45), (49, 50, 48), (53, 54, 52), (54, 55, 51, 52), (50, 51, 55, 48), (9, 11, 53, 52), (5, 7, 51, 50), (1, 3, 49, 48), (11, 13, 54, 53), (14, 1, 48, 55), (7, 9, 52, 51), (3, 5, 50, 49), (23, 25, 8, 6), (19, 21, 4, 2), (13, 14, 55, 54), (25, 27, 10, 8), (21, 23, 6, 4), (17, 19, 2, 0), (27, 29, 12, 10), (30, 17, 0, 15), (57, 34, 32, 56), (60, 40, 38, 59), (63, 47, 44, 62), (62, 44, 42, 61), (58, 36, 34, 57), (61, 42, 40, 60), (29, 30, 15, 12), (46, 33, 16, 31), (33, 35, 18, 16), (59, 38, 36, 58), (35, 37, 20, 18), (37, 39, 22, 20), (39, 41, 24, 22), (41, 43, 26, 24), (43, 45, 28, 26), (56, 32, 47, 63), (65, 64, 66), (69, 68, 70), (70, 68, 67, 71), (66, 64, 71, 67), (78, 76, 77), (79, 72, 73), (72, 75, 74, 73), (76, 74, 75, 77), (65, 66, 76, 78), (71, 64, 77, 75), (70, 71, 75, 72), (68, 69, 79, 73), (66, 67, 74, 76), (64, 65, 78, 77), (69, 70, 72, 79), (67, 68, 73, 74), (81, 80, 82), (85, 84, 86), (86, 84, 83, 87), (82, 80, 87, 83), (94, 92, 93), (95, 88, 89), (88, 91, 90, 89), (92, 90, 91, 93), (81, 82, 92, 94), (87, 80, 93, 91), (86, 87, 91, 88), (84, 85, 95, 89), (82, 83, 90, 92), (80, 81, 94, 93), (85, 86, 88, 95), (83, 84, 89, 90)])
_uv = me_cube_005.uv_layers.new(name='UVMap')
_uv.uv.foreach_set('vector', [0.4464, 0.7454, 0.4482, 0.7536, 0.4465, 0.7535, 0.4449, 0.7461, 0.4448, 0.7535, 0.4428, 0.7599, 0.4421, 0.7595, 0.444, 0.7534, 0.4428, 0.7599, 0.4378, 0.7645, 0.4375, 0.7638, 0.4421, 0.7595, 0.4378, 0.7645, 0.4314, 0.766, 0.4314, 0.7653, 0.4375, 0.7638, 0.4314, 0.766, 0.425, 0.7643, 0.4254, 0.7636, 0.4314, 0.7653, 0.4248, 0.7408, 0.4321, 0.7396, 0.432, 0.7404, 0.4253, 0.7416, 0.4321, 0.7396, 0.4389, 0.7418, 0.4384, 0.7425, 0.432, 0.7404, 0.4389, 0.7418, 0.4435, 0.7468, 0.4428, 0.7472, 0.4384, 0.7425, 0.4435, 0.7468, 0.4448, 0.7535, 0.444, 0.7534, 0.4428, 0.7472, 0.4465, 0.7535, 0.4441, 0.7608, 0.4434, 0.7604, 0.4457, 0.7535, 0.4441, 0.7608, 0.4387, 0.766, 0.4383, 0.7653, 0.4434, 0.7604, 0.4387, 0.766, 0.4313, 0.7676, 0.4313, 0.7668, 0.4383, 0.7653, 0.4313, 0.7676, 0.4244, 0.7656, 0.4248, 0.7649, 0.4313, 0.7668, 0.4243, 0.7393, 0.4322, 0.7378, 0.4322, 0.7386, 0.4247, 0.74, 0.4322, 0.7378, 0.4398, 0.7404, 0.4394, 0.741, 0.4322, 0.7386, 0.4398, 0.7404, 0.4449, 0.7461, 0.4442, 0.7465, 0.4394, 0.741, 0.4449, 0.7461, 0.4465, 0.7535, 0.4457, 0.7535, 0.4442, 0.7465, 0.449, 0.7536, 0.4463, 0.7621, 0.4456, 0.7617, 0.4482, 0.7536, 0.4463, 0.7621, 0.4398, 0.7681, 0.4394, 0.7674, 0.4456, 0.7617, 0.4398, 0.7681, 0.4313, 0.7701, 0.4313, 0.7693, 0.4394, 0.7674, 0.4313, 0.7701, 0.4229, 0.7676, 0.4233, 0.7669, 0.4313, 0.7693, 0.4229, 0.7368, 0.4325, 0.7351, 0.4324, 0.7359, 0.4233, 0.7376, 0.4325, 0.7351, 0.4413, 0.7383, 0.4408, 0.7389, 0.4324, 0.7359, 0.4413, 0.7383, 0.4471, 0.745, 0.4464, 0.7454, 0.4408, 0.7389, 0.4471, 0.745, 0.449, 0.7536, 0.4482, 0.7536, 0.4464, 0.7454, 0.4348, 0.7215, 0.4362, 0.7201, 0.4348, 0.7235, 0.4396, 0.7235, 0.4382, 0.7249, 0.4396, 0.7215, 0.4382, 0.7249, 0.4362, 0.7249, 0.4382, 0.7201, 0.4396, 0.7215, 0.4362, 0.7201, 0.4382, 0.7201, 0.4362, 0.7249, 0.4348, 0.7235, 0.4451, 0.7192, 0.4451, 0.7258, 0.4396, 0.7235, 0.4396, 0.7215, 0.4339, 0.7146, 0.4405, 0.7146, 0.4382, 0.7201, 0.4362, 0.7201, 0.4293, 0.7258, 0.4293, 0.7192, 0.4348, 0.7215, 0.4348, 0.7235, 0.4451, 0.7258, 0.4405, 0.7304, 0.4382, 0.7249, 0.4396, 0.7235, 0.4339, 0.7304, 0.4293, 0.7258, 0.4348, 0.7235, 0.4362, 0.7249, 0.4405, 0.7146, 0.4451, 0.7192, 0.4396, 0.7215, 0.4382, 0.7201, 0.4293, 0.7192, 0.4339, 0.7146, 0.4362, 0.7201, 0.4348, 0.7215, 0.4247, 0.74, 0.4322, 0.7386, 0.4321, 0.7396, 0.4248, 0.7408, 0.4383, 0.7653, 0.4313, 0.7668, 0.4314, 0.766, 0.4378, 0.7645, 0.4405, 0.7304, 0.4339, 0.7304, 0.4362, 0.7249, 0.4382, 0.7249, 0.4322, 0.7386, 0.4394, 0.741, 0.4389, 0.7418, 0.4321, 0.7396, 0.4313, 0.7668, 0.4248, 0.7649, 0.425, 0.7643, 0.4314, 0.766, 0.4434, 0.7604, 0.4383, 0.7653, 0.4378, 0.7645, 0.4428, 0.7599, 0.4394, 0.741, 0.4442, 0.7465, 0.4435, 0.7468, 0.4389, 0.7418, 0.4457, 0.7535, 0.4434, 0.7604, 0.4428, 0.7599, 0.4448, 0.7535, 0.4286, 0.7158, 0.4229, 0.7158, 0.4229, 0.7065, 0.4286, 0.7065, 0.4286, 0.6694, 0.4229, 0.6694, 0.4229, 0.6601, 0.4286, 0.6601, 0.4286, 0.6972, 0.4229, 0.6972, 0.4229, 0.6879, 0.4286, 0.6879, 0.4286, 0.6879, 0.4229, 0.6879, 0.4229, 0.6787, 0.4286, 0.6787, 0.4286, 0.7251, 0.4229, 0.7251, 0.4229, 0.7158, 0.4286, 0.7158, 0.4286, 0.6787, 0.4229, 0.6787, 0.4229, 0.6694, 0.4286, 0.6694, 0.4442, 0.7465, 0.4457, 0.7535, 0.4448, 0.7535, 0.4435, 0.7468, 0.4482, 0.7536, 0.4456, 0.7617, 0.4441, 0.7608, 0.4465, 0.7535, 0.4456, 0.7617, 0.4394, 0.7674, 0.4387, 0.766, 0.4441, 0.7608, 0.4286, 0.7344, 0.4229, 0.7344, 0.4229, 0.7251, 0.4286, 0.7251, 0.4394, 0.7674, 0.4313, 0.7693, 0.4313, 0.7676, 0.4387, 0.766, 0.4313, 0.7693, 0.4233, 0.7669, 0.4244, 0.7656, 0.4313, 0.7676, 0.4233, 0.7376, 0.4324, 0.7359, 0.4322, 0.7378, 0.4243, 0.7393, 0.4324, 0.7359, 0.4408, 0.7389, 0.4398, 0.7404, 0.4322, 0.7378, 0.4408, 0.7389, 0.4464, 0.7454, 0.4449, 0.7461, 0.4398, 0.7404, 0.4286, 0.7065, 0.4229, 0.7065, 0.4229, 0.6972, 0.4286, 0.6972, 0.4384, 0.6671, 0.4383, 0.6687, 0.4387, 0.6642, 0.4374, 0.6671, 0.437, 0.6642, 0.4375, 0.6687, 0.4375, 0.6687, 0.437, 0.6642, 0.4379, 0.6618, 0.4378, 0.6692, 0.4387, 0.6642, 0.4383, 0.6687, 0.4378, 0.6692, 0.4379, 0.6618, 0.4372, 0.7002, 0.437, 0.6988, 0.4371, 0.7029, 0.4383, 0.7002, 0.4383, 0.7029, 0.4384, 0.6988, 0.4383, 0.7029, 0.4377, 0.7064, 0.4377, 0.6982, 0.4384, 0.6988, 0.437, 0.6988, 0.4377, 0.6982, 0.4377, 0.7064, 0.4371, 0.7029, 0.4384, 0.6671, 0.4381, 0.6644, 0.4373, 0.6985, 0.4372, 0.7002, 0.4378, 0.6692, 0.4383, 0.6687, 0.4371, 0.7029, 0.4377, 0.7064, 0.4375, 0.6687, 0.4378, 0.6692, 0.4377, 0.7064, 0.4383, 0.7029, 0.4376, 0.6644, 0.4374, 0.6671, 0.4383, 0.7002, 0.4381, 0.6985, 0.4381, 0.6644, 0.4379, 0.6601, 0.4377, 0.6979, 0.4373, 0.6985, 0.4383, 0.6687, 0.4384, 0.6671, 0.4372, 0.7002, 0.4371, 0.7029, 0.4374, 0.6671, 0.4375, 0.6687, 0.4383, 0.7029, 0.4383, 0.7002, 0.4379, 0.6601, 0.4376, 0.6644, 0.4381, 0.6985, 0.4377, 0.6979, 0.4401, 0.6919, 0.4406, 0.6914, 0.4394, 0.6937, 0.4415, 0.6953, 0.4409, 0.7002, 0.4416, 0.6933, 0.4416, 0.6933, 0.4409, 0.7002, 0.4395, 0.6963, 0.4413, 0.6919, 0.4394, 0.6937, 0.4406, 0.6914, 0.4413, 0.6919, 0.4395, 0.6963, 0.4402, 0.6632, 0.4408, 0.6652, 0.4398, 0.6601, 0.4398, 0.6668, 0.4395, 0.6653, 0.44, 0.667, 0.4395, 0.6653, 0.4394, 0.6632, 0.4405, 0.6666, 0.44, 0.667, 0.4408, 0.6652, 0.4405, 0.6666, 0.4394, 0.6632, 0.4398, 0.6601, 0.4401, 0.6919, 0.4399, 0.6933, 0.4404, 0.6654, 0.4402, 0.6632, 0.4413, 0.6919, 0.4406, 0.6914, 0.4398, 0.6601, 0.4394, 0.6632, 0.4416, 0.6933, 0.4413, 0.6919, 0.4394, 0.6632, 0.4395, 0.6653, 0.4409, 0.6974, 0.4415, 0.6953, 0.4398, 0.6668, 0.44, 0.6673, 0.4399, 0.6933, 0.4401, 0.6954, 0.4403, 0.6668, 0.4404, 0.6654, 0.4406, 0.6914, 0.4401, 0.6919, 0.4402, 0.6632, 0.4398, 0.6601, 0.4415, 0.6953, 0.4416, 0.6933, 0.4395, 0.6653, 0.4398, 0.6668, 0.4401, 0.6954, 0.4409, 0.6974, 0.44, 0.6673, 0.4403, 0.6668])
me_cube_005.update()
me_cube_006 = bpy.data.meshes.new('Cube.006')
me_cube_006.from_pydata([(0.743, -0.1187, 0.2021), (0.743, 0.08793, -0.4873), (0.743, 0.08802, 0.2021), (0.0, 0.7726, -0.5307), (0.0, 0.6813, 0.6806), (0.7935, 0.1112, -0.01599), (0.7938, -0.01534, 0.2511), (0.7935, -0.1358, -0.03149), (0.0, -0.712, 0.6806), (0.0, 0.9441, -0.01609), (0.0, -0.01534, 0.9434), (0.5032, 0.5561, 0.5554), (0.6284, 0.6813, -0.01609), (0.5017, 0.6366, -0.4977), (0.6284, -0.01534, 0.6806), (0.5032, -0.5868, 0.5554), (0.7071, -0.3815, -0.01708), (0.0, -0.8388, 0.4741), (0.5032, -0.7136, 0.3489), (0.0, -0.8502, 0.2855), (0.5032, -0.725, 0.1603), (0.719, -0.2949, -0.5146), (0.6688, -0.3841, -0.5105), (0.5768, 0.6516, -0.4632), (0.6612, 0.7915, -0.6368), (0.7579, 0.8136, -0.8871), (0.6667, 0.5594, -0.4793), (0.8079, 0.6606, -0.6723), (0.8511, 0.7193, -0.9069), (0.6375, 0.4398, -0.5437), (0.7826, 0.4736, -0.774), (0.8249, 0.5981, -0.9754), (0.514, 0.4169, -0.5946), (0.5842, 0.434, -0.8456), (0.7026, 0.5774, -1.025), (0.7809, 0.7006, -1.068), (0.5205, 0.4723, -0.4651), (0.425, 0.5126, -0.5805), (0.4356, 0.5773, -0.8178), (0.6119, 0.6747, -1.008), (0.4575, 0.6278, -0.5136), (0.4807, 0.7508, -0.7116), (0.6403, 0.7897, -0.938), (0.4837, 0.08198, -0.6566), (0.0, 0.55, -0.6863), (0.3164, 0.4549, -0.665), (0.5189, 0.5327, -0.328), (0.6371, 0.4432, -0.3873), (0.6406, 0.3954, -0.5509), (0.5188, 0.4434, -0.6553), (0.4013, 0.5402, -0.5933), (0.4047, 0.581, -0.4316), (0.5845, 0.6774, -0.4661), (0.7092, 0.5564, -0.4966), (0.6784, 0.4143, -0.6035), (0.5155, 0.3999, -0.6832), (0.3913, 0.5268, -0.6539), (0.428, 0.6624, -0.5439), (0.4023, 0.6344, -0.4824), (0.379, 0.5358, -0.6347), (0.5148, 0.41, -0.6862), (0.6745, 0.3913, -0.5825), (0.6892, 0.4984, -0.432), (0.5538, 0.6156, -0.3822), (0.5256, 0.5009, -0.3913), (0.6002, 0.4269, -0.4199), (0.6022, 0.4079, -0.5286), (0.5255, 0.4685, -0.6088), (0.4511, 0.5476, -0.5791), (0.4534, 0.5609, -0.4712), (0.5665, 0.6555, -0.5095), (0.6451, 0.5486, -0.5142), (0.6256, 0.4343, -0.5685), (0.5234, 0.4326, -0.6219), (0.4448, 0.5444, -0.6196), (0.4672, 0.6533, -0.5616)], [], [(9, 4, 11, 12), (3, 9, 12, 13), (11, 4, 10, 14), (14, 10, 8, 15), (2, 5, 12, 11), (5, 1, 13, 12), (6, 2, 11, 14), (0, 6, 14, 15), (7, 0, 15, 16), (15, 8, 17, 18), (18, 17, 19, 20), (7, 16, 22, 21), (35, 25, 28), (24, 23, 26, 27), (25, 24, 27, 28), (23, 36, 26), (35, 28, 31), (27, 26, 29, 30), (28, 27, 30, 31), (26, 36, 29), (35, 31, 34), (30, 29, 32, 33), (31, 30, 33, 34), (29, 36, 32), (35, 34, 39), (33, 32, 37, 38), (34, 33, 38, 39), (32, 36, 37), (35, 39, 42), (38, 37, 40, 41), (39, 38, 41, 42), (37, 36, 40), (40, 36, 23), (35, 42, 25), (41, 40, 23, 24), (42, 41, 24, 25), (13, 1, 43, 45), (3, 13, 45, 44), (58, 57, 56, 59), (60, 55, 54, 61), (62, 53, 52, 63), (58, 63, 52, 57), (59, 56, 55, 60), (61, 54, 53, 62), (48, 61, 62, 47), (50, 59, 60, 49), (51, 46, 63, 58), (47, 62, 63, 46), (49, 60, 61, 48), (51, 58, 59, 50), (53, 71, 70, 52), (49, 67, 68, 50), (57, 75, 74, 56), (46, 64, 65, 47), (54, 72, 71, 53), (50, 68, 69, 51), (57, 52, 70, 75), (47, 65, 66, 48), (55, 73, 72, 54), (46, 51, 69, 64), (48, 66, 67, 49), (56, 74, 73, 55)])
me_cube_006.polygons.foreach_set('use_smooth', [True] * 62)
_uv = me_cube_006.uv_layers.new(name='UVMap')
_uv.uv.foreach_set('vector', [0.2493, 0.4558, 0.1106, 0.3823, 0.1792, 0.307, 0.2785, 0.3265, 0.3669, 0.4558, 0.2493, 0.4558, 0.2785, 0.3265, 0.3592, 0.3564, 0.1792, 0.307, 0.1106, 0.3823, 0.02389, 0.2506, 0.1517, 0.2056, 0.1517, 0.2056, 0.02389, 0.2506, 0.0003508, 0.09295, 0.1146, 0.0917, 0.2527, 0.2067, 0.3, 0.2165, 0.2785, 0.3265, 0.1792, 0.307, 0.3, 0.2165, 0.3996, 0.2432, 0.3592, 0.3564, 0.2785, 0.3265, 0.2404, 0.182, 0.2527, 0.2067, 0.1792, 0.307, 0.1517, 0.2056, 0.2389, 0.1546, 0.2404, 0.182, 0.1517, 0.2056, 0.1146, 0.0917, 0.2852, 0.1295, 0.2389, 0.1546, 0.1146, 0.0917, 0.2552, 0.08069, 0.1146, 0.0917, 0.0003508, 0.09295, 0.003788, 0.04117, 0.118, 0.03992, 0.118, 0.03992, 0.003788, 0.04117, 0.01226, 0.001602, 0.1265, 0.0003508, 0.2852, 0.1295, 0.2552, 0.08069, 0.349, 0.02566, 0.3604, 0.04511, 0.9805, 0.1111, 0.9293, 0.1137, 0.9352, 0.09768, 0.9007, 0.1156, 0.8764, 0.1162, 0.8737, 0.1007, 0.9048, 0.09432, 0.9293, 0.1137, 0.9007, 0.1156, 0.9048, 0.09432, 0.9352, 0.09768, 0.8764, 0.1162, 0.8274, 0.1149, 0.8737, 0.1007, 0.9805, 0.1111, 0.9352, 0.09768, 0.9486, 0.07834, 0.9048, 0.09432, 0.8737, 0.1007, 0.8606, 0.0794, 0.9085, 0.06245, 0.9352, 0.09768, 0.9048, 0.09432, 0.9085, 0.06245, 0.9486, 0.07834, 0.8737, 0.1007, 0.8274, 0.1149, 0.8606, 0.0794, 0.9805, 0.1111, 0.9486, 0.07834, 0.9797, 0.04788, 0.9085, 0.06245, 0.8606, 0.0794, 0.8274, 0.05637, 0.8973, 0.0003508, 0.9486, 0.07834, 0.9085, 0.06245, 0.8973, 0.0003508, 0.9797, 0.04788, 0.8606, 0.0794, 0.8274, 0.1149, 0.8274, 0.05637, 0.9805, 0.1111, 0.9775, 0.1666, 0.9447, 0.1492, 0.9133, 0.2206, 0.8307, 0.1774, 0.8634, 0.1493, 0.9014, 0.1649, 0.9775, 0.1666, 0.9133, 0.2206, 0.9014, 0.1649, 0.9447, 0.1492, 0.8307, 0.1774, 0.8274, 0.1149, 0.8634, 0.1493, 0.9805, 0.1111, 0.9447, 0.1492, 0.9317, 0.1304, 0.9014, 0.1649, 0.8634, 0.1493, 0.8732, 0.1304, 0.8985, 0.1364, 0.9447, 0.1492, 0.9014, 0.1649, 0.8985, 0.1364, 0.9317, 0.1304, 0.8634, 0.1493, 0.8274, 0.1149, 0.8732, 0.1304, 0.8732, 0.1304, 0.8274, 0.1149, 0.8764, 0.1162, 0.9805, 0.1111, 0.9317, 0.1304, 0.9293, 0.1137, 0.8985, 0.1364, 0.8732, 0.1304, 0.8764, 0.1162, 0.9007, 0.1156, 0.9317, 0.1304, 0.8985, 0.1364, 0.9007, 0.1156, 0.9293, 0.1137, 0.3592, 0.3564, 0.3996, 0.2432, 0.4528, 0.2893, 0.4164, 0.3705, 0.3669, 0.4558, 0.3592, 0.3564, 0.4164, 0.3705, 0.4219, 0.44, 0.4183, 0.5278, 0.4048, 0.5243, 0.4104, 0.4939, 0.4131, 0.4973, 0.4289, 0.6594, 0.4259, 0.6588, 0.4184, 0.6144, 0.4247, 0.6134, 0.4254, 0.5805, 0.4105, 0.5819, 0.4046, 0.555, 0.4219, 0.5542, 0.4183, 0.5278, 0.4219, 0.5542, 0.4046, 0.555, 0.4048, 0.5243, 0.4131, 0.4973, 0.4104, 0.4939, 0.4146, 0.4565, 0.4163, 0.4584, 0.4247, 0.6134, 0.4184, 0.6144, 0.4105, 0.5819, 0.4254, 0.5805, 0.4333, 0.6108, 0.4247, 0.6134, 0.4254, 0.5805, 0.4394, 0.5771, 0.4194, 0.5019, 0.4131, 0.4973, 0.4163, 0.4584, 0.425, 0.4666, 0.4294, 0.531, 0.4365, 0.5529, 0.4219, 0.5542, 0.4183, 0.5278, 0.4394, 0.5771, 0.4254, 0.5805, 0.4219, 0.5542, 0.4365, 0.5529, 0.4411, 0.6523, 0.4289, 0.6594, 0.4247, 0.6134, 0.4333, 0.6108, 0.4294, 0.531, 0.4183, 0.5278, 0.4131, 0.4973, 0.4194, 0.5019, 0.4105, 0.5819, 0.3965, 0.5836, 0.3955, 0.5514, 0.4046, 0.555, 0.425, 0.4666, 0.4342, 0.4743, 0.4301, 0.4998, 0.4194, 0.5019, 0.4048, 0.5243, 0.3973, 0.5264, 0.3977, 0.4969, 0.4104, 0.4939, 0.4365, 0.5529, 0.4522, 0.5528, 0.4485, 0.582, 0.4394, 0.5771, 0.4184, 0.6144, 0.4028, 0.6185, 0.3965, 0.5836, 0.4105, 0.5819, 0.4194, 0.5019, 0.4301, 0.4998, 0.4394, 0.5239, 0.4294, 0.531, 0.4048, 0.5243, 0.4046, 0.555, 0.3955, 0.5514, 0.3973, 0.5264, 0.4394, 0.5771, 0.4485, 0.582, 0.4431, 0.6089, 0.4333, 0.6108, 0.4259, 0.6588, 0.4058, 0.6514, 0.4028, 0.6185, 0.4184, 0.6144, 0.4365, 0.5529, 0.4294, 0.531, 0.4394, 0.5239, 0.4522, 0.5528, 0.4333, 0.6108, 0.4431, 0.6089, 0.4522, 0.6423, 0.4411, 0.6523, 0.4104, 0.4939, 0.3977, 0.4969, 0.3965, 0.4628, 0.4146, 0.4565])
me_cube_006.update()

# ---- objects
ob_body = bpy.data.objects.new('body', me_cube_001)
ob_jacket = bpy.data.objects.new('jacket', me_cube_004)
ob_button = bpy.data.objects.new('button', me_cube_005)
ob_head = bpy.data.objects.new('head', me_cube_006)

# ---- transforms, parenting, visibility, modifiers, constraints
ob_body.location = (0.0, 0.0, 2.3)
_m = ob_body.modifiers.new('Mirror', 'MIRROR')
_m.use_clip = True
ob_jacket.location = (0.0, 0.0, 2.3)
_m = ob_jacket.modifiers.new('Mirror', 'MIRROR')
ob_button.location = (-0.02641, 0.003203, 2.234)
ob_head.location = (0.0, 0.0, 2.3)
_m = ob_head.modifiers.new('Mirror', 'MIRROR')
_m.use_clip = True

# ---- collection membership
col_collection.objects.link(ob_body)
col_collection.objects.link(ob_jacket)
col_collection.objects.link(ob_button)
col_collection.objects.link(ob_head)

# ---- scene / render settings (as saved in the file)
scene.frame_start = 1; scene.frame_end = 250; scene.frame_set(0)
scene.render.engine = 'BLENDER_EEVEE_NEXT'
scene.cycles.sampling_pattern = 'TABULATED_SOBOL'
bpy.context.view_layer.update()

# ---- added for rendering (the .blend has no active camera and no usable light): camera, sun
cam_auto = bpy.data.cameras.new('AutoCamera')
cam_auto.lens = 50.0
cam_auto.sensor_width = 36.0
cam_auto.clip_end = 1000.0
ob_auto_camera = bpy.data.objects.new('AutoCamera', cam_auto)
scene.collection.objects.link(ob_auto_camera)
ob_auto_camera.location = (3.93121, -4.67049, 4.73995)
ob_auto_camera.rotation_euler = (1.09748, -7.21219e-08, 0.694738)
scene.camera = ob_auto_camera
light_auto_sun = bpy.data.lights.new('AutoSun', 'SUN')
light_auto_sun.energy = 3.0
light_auto_sun.angle = 0.0523599
ob_auto_sun = bpy.data.objects.new('AutoSun', light_auto_sun)
scene.collection.objects.link(ob_auto_sun)
ob_auto_sun.rotation_euler = (0.872665, 0.174533, 0.523599)
bpy.context.view_layer.update()
